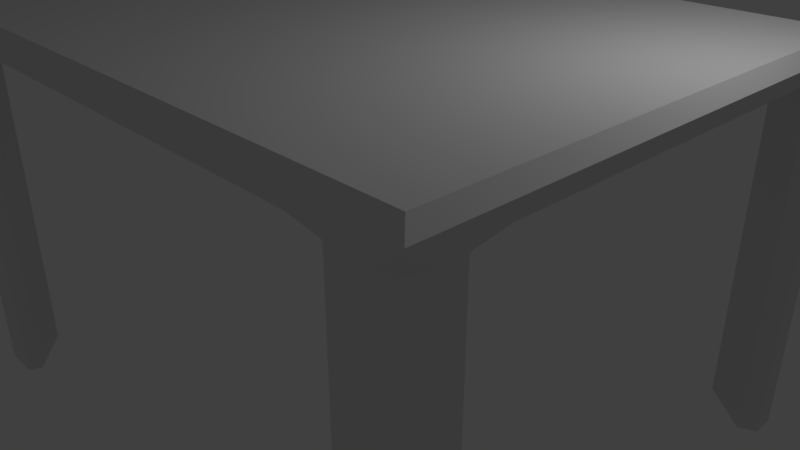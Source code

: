 # Source: table.blend  (saved by Blender 2.78.0; exported with 4.5.12 LTS)
import bpy
from mathutils import Matrix  # noqa: F401  (used for matrix-valued properties, if any)

bpy.ops.wm.read_factory_settings(use_empty=True)
scene = bpy.context.scene
scene.name = 'Scene'

# ---- collections
col_collection_1 = bpy.data.collections.new('Collection 1'); scene.collection.children.link(col_collection_1)

# ---- materials (node trees are filled in below, after node groups)
mat_material = bpy.data.materials.new('Material')
mat_material.alpha_threshold = 0.0
mat_material.use_transparent_shadow = False
mat_material.roughness = 0.5
mat_material.line_color = (0.0, 0.0, 0.0, 1.0)

# ---- material node trees

# ---- world
world_world = bpy.data.worlds.new('World'); scene.world = world_world
world_world.color = (0.05088, 0.05088, 0.05088)
world_world.use_sun_shadow = False
world_world.sun_shadow_jitter_overblur = 0.0
world_world.cycles.sampling_method = 'MANUAL'

# ---- cameras
cam_camera = bpy.data.cameras.new('Camera')
cam_camera.clip_end = 100.0
cam_camera.lens = 35.0
cam_camera.sensor_width = 32.0
cam_camera.sensor_height = 18.0
cam_camera.ortho_scale = 7.314
cam_camera.dof.focus_distance = 0.0
cam_camera.dof.aperture_fstop = 128.0

# ---- lights
light_lamp = bpy.data.lights.new('Lamp', 'POINT')
light_lamp.transmission_factor = 0.0
light_lamp.cutoff_distance = 30.0
light_lamp.energy = 100.0
light_lamp.shadow_buffer_clip_start = 1.001
light_lamp.shadow_soft_size = 0.1
light_lamp.shadow_maximum_resolution = 0.006
light_lamp.use_absolute_resolution = True

# ---- meshes
me_cube = bpy.data.meshes.new('Cube')
me_cube.from_pydata([(5.96e-08, 1.192e-07, -1.0), (-1.192e-07, -1.788e-07, -0.6198), (-3.335e-07, -3.38, -0.7636), (-5.187e-07, -3.237, -0.6198), (4.057, -3.237, -0.6198), (4.201, -3.38, -0.7636), (4.057, -5.242e-07, -0.6198), (4.201, -3.561e-07, -0.7636), (3.931, -3.38, -1.0), (4.201, -3.111, -1.0), (4.201, -3.38, -0.7637), (4.201, -2.805, -1.0), (3.991, -2.704, -1.0), (3.36, -3.212, -1.0), (3.42, -3.38, -1.0), (3.991, -2.704, -5.648), (4.201, -2.805, -5.648), (3.42, -3.38, -5.648), (3.36, -3.212, -5.648), (4.201, -3.111, -5.648), (3.931, -3.38, -5.648), (1.541e-09, -3.293, -1.0), (-1.233e-07, -3.38, -0.9126), (4.201, -1.692e-07, -0.9126), (4.113, -5.588e-08, -1.0), (4.113, -2.448, -1.0), (4.201, -2.266, -0.9126), (2.881, -3.38, -0.9126), (3.129, -3.293, -1.0)], [], [(8, 14, 17, 20), (6, 1, 3, 4), (8, 10, 5, 2, 22, 27, 14), (11, 12, 25, 26), (19, 20, 17, 18, 15, 16), (23, 7, 5, 10, 9, 11, 26), (6, 4, 5, 7), (4, 3, 2, 5), (13, 12, 15, 18), (8, 9, 10), (13, 14, 27, 28), (8, 20, 19, 9), (17, 14, 13, 18), (15, 12, 11, 16), (9, 19, 16, 11), (25, 24, 23, 26), (21, 28, 27, 22), (21, 0, 24, 25, 12, 13, 28)])
me_cube.materials.append(mat_material)
me_cube.use_remesh_preserve_volume = False
me_cube.use_remesh_preserve_attributes = False
me_cube.use_mirror_vertex_groups = False
me_cube.update()

# ---- objects
ob_cube = bpy.data.objects.new('Cube', me_cube)
ob_lamp = bpy.data.objects.new('Lamp', light_lamp)
ob_camera = bpy.data.objects.new('Camera', cam_camera)

# ---- transforms, parenting, visibility, modifiers, constraints
ob_cube.location = (0.0, 0.0, 3.697)
ob_cube.lock_rotations_4d = False
ob_cube.empty_display_type = 'ARROWS'
ob_cube.lineart.crease_threshold = 0.0
_m = ob_cube.modifiers.new('Mirror', 'MIRROR')
_m.use_axis = (True, True, False)
ob_lamp.location = (4.076, 1.005, 5.904)
ob_lamp.rotation_euler = (0.6503, 0.05522, 1.866)
ob_lamp.lock_rotations_4d = False
ob_lamp.empty_display_type = 'ARROWS'
ob_lamp.color = (0.0, 0.0, 0.0, 0.0)
ob_lamp.lineart.crease_threshold = 0.0
ob_camera.location = (7.481, -6.508, 5.344)
ob_camera.rotation_euler = (1.109, 0.0, 0.8149)
ob_camera.lock_rotations_4d = False
ob_camera.empty_display_type = 'ARROWS'
ob_camera.color = (0.0, 0.0, 0.0, 0.0)
ob_camera.display_type = 'WIRE'
ob_camera.lineart.crease_threshold = 0.0

# ---- collection membership
col_collection_1.objects.link(ob_cube)
col_collection_1.objects.link(ob_lamp)
col_collection_1.objects.link(ob_camera)

# ---- scene / render settings (as saved in the file)
scene.camera = ob_camera
scene.frame_start = 1; scene.frame_end = 250; scene.frame_set(1)
scene.render.engine = 'BLENDER_EEVEE_NEXT'
scene.render.resolution_percentage = 50
scene.render.dither_intensity = 0.0
scene.cycles.use_denoising = False
scene.cycles.samples = 128
scene.cycles.sampling_pattern = 'TABULATED_SOBOL'
scene.cycles.light_sampling_threshold = 0.0
scene.cycles.use_adaptive_sampling = False
scene.cycles.use_light_tree = False
scene.cycles.blur_glossy = 0.0
scene.cycles.sample_clamp_indirect = 0.0
scene.view_settings.view_transform = 'Standard'
bpy.context.view_layer.update()
